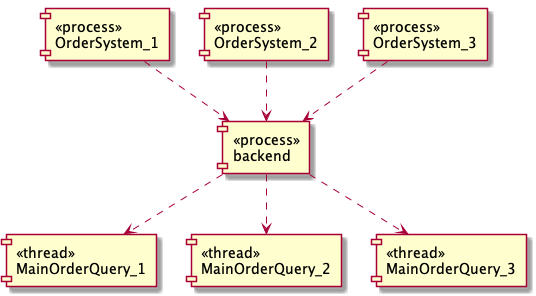

The diagram above was rendered by PlantUML. Its source (embedded in the PNG):
@startuml

component [<<process>>\nOrderSystem_1] as U
component [<<process>>\nOrderSystem_2] as U1
component [<<process>>\nOrderSystem_3] as U2
component [<<process>>\nbackend] as P
component [<<thread>>\nMainOrderQuery_1] as t1
component [<<thread>>\nMainOrderQuery_2] as t2
component [<<thread>>\nMainOrderQuery_3] as t3

U ..> P
U1 ..> P
U2 ..> P
P ..> t1
P ..> t2
P ..> t3

@enduml